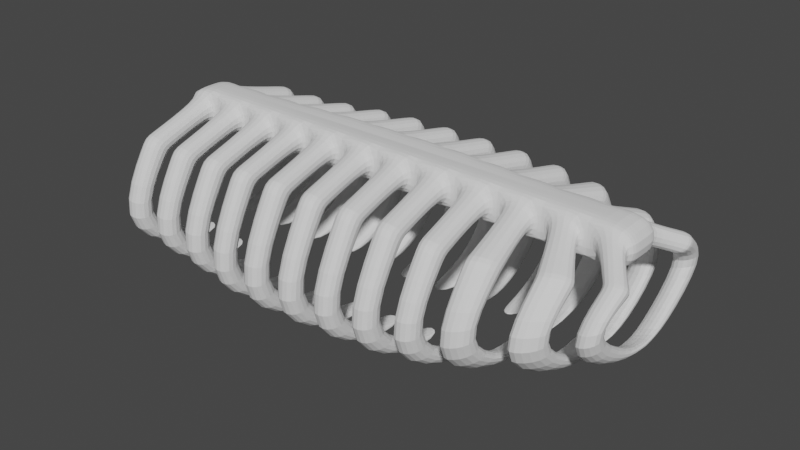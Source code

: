 # Source: Ribcage.blend  (saved by Blender 2.81.16; exported with 4.5.12 LTS)
import bpy
from mathutils import Matrix  # noqa: F401  (used for matrix-valued properties, if any)

bpy.ops.wm.read_factory_settings(use_empty=True)
scene = bpy.context.scene
scene.name = 'Scene'

# ---- collections
col_collection = bpy.data.collections.new('Collection'); scene.collection.children.link(col_collection)

# ---- world
world_world = bpy.data.worlds.new('World'); scene.world = world_world
world_world.use_nodes = True; world_world.node_tree.nodes.clear()
_N = world_world.node_tree.nodes; _L = world_world.node_tree.links
n0 = _N.new('ShaderNodeOutputWorld'); n0.name = 'World Output'; n0.location = (300, 300)
n1 = _N.new('ShaderNodeBackground'); n1.name = 'Background'; n1.location = (10, 300)
n1.inputs[0].default_value = (0.05088, 0.05088, 0.05088, 1.0)
_L.new(n1.outputs[0], n0.inputs[0])
n0.is_active_output = True
world_world.color = (0.05088, 0.05088, 0.05088)
world_world.use_sun_shadow = False
world_world.sun_shadow_jitter_overblur = 0.0

# ---- meshes
me_cube_001 = bpy.data.meshes.new('Cube.001')
me_cube_001.from_pydata([(-3.0, -0.35, -1.0), (-3.0, -0.35, 1.0), (-3.0, 1.13, -1.0), (-3.0, 1.13, 1.0), (3.0, -0.35, -1.0), (3.0, -0.35, 1.0), (3.0, 1.125, -1.003), (3.0, 1.13, 1.0), (2.5, 1.13, -1.0), (2.0, 1.132, -0.9977), (1.5, 1.2, -0.9495), (1.0, 1.295, -0.8844), (0.5, 1.349, -0.8484), (0.0, 1.349, -0.8484), (-0.5, 1.349, -0.8484), (-1.0, 1.295, -0.8844), (-1.5, 1.2, -0.9495), (-2.0, 1.132, -0.9977), (-2.5, 1.13, -1.0), (-2.5, 1.13, 1.0), (-2.0, 1.133, 1.002), (-1.5, 1.206, 1.046), (-1.0, 1.304, 1.109), (-0.5, 1.358, 1.144), (0.0, 1.358, 1.144), (0.5, 1.358, 1.144), (1.0, 1.304, 1.109), (1.5, 1.206, 1.046), (2.0, 1.133, 1.002), (2.5, 1.13, 1.0), (-2.5, -0.35, -1.0), (-2.0, -0.35, -1.0), (-1.5, -0.35, -1.0), (-1.0, -0.3338, -0.9871), (-0.5, -0.3159, -0.9743), (0.0, -0.3159, -0.9743), (0.5, -0.3159, -0.9743), (1.0, -0.3338, -0.9871), (1.5, -0.35, -1.0), (2.0, -0.35, -1.0), (2.5, -0.35, -1.0), (2.5, -0.35, 1.0), (2.0, -0.35, 1.0), (1.5, -0.35, 1.0), (1.0, -0.3305, 1.011), (0.5, -0.3112, 1.023), (0.0, -0.3112, 1.023), (-0.5, -0.3112, 1.023), (-1.0, -0.3305, 1.011), (-1.5, -0.35, 1.0), (-2.0, -0.35, 1.0), (-2.5, -0.35, 1.0), (2.609, 1.13, 0.5625), (2.891, 1.13, 0.5625), (2.891, 1.128, -0.5634), (2.609, 1.13, -0.5625), (1.891, 1.141, -0.5538), (1.609, 1.183, -0.5254), (0.8906, 1.318, -0.4342), (0.6094, 1.349, -0.4135), (-0.1094, 1.357, -0.4084), (-0.3906, 1.357, -0.4084), (-1.109, 1.281, -0.4589), (-1.391, 1.225, -0.4965), (-2.109, 1.13, -0.5625), (-2.391, 1.13, -0.5625), (-2.391, 1.13, 0.5625), (-2.109, 1.13, 0.5625), (-1.391, 1.229, 0.6257), (-1.109, 1.286, 0.6625), (-0.3906, 1.362, 0.7122), (-0.1094, 1.362, 0.7122), (0.6094, 1.354, 0.7071), (0.8906, 1.323, 0.6868), (1.609, 1.186, 0.5975), (1.891, 1.143, 0.5702), (-2.891, 1.13, 0.5625), (-2.891, 1.13, -0.5625), (-2.609, 1.13, -0.5625), (2.391, 1.13, -0.5625), (2.109, 1.13, -0.5625), (1.391, 1.225, -0.4965), (1.109, 1.281, -0.4589), (0.3906, 1.357, -0.4084), (0.1094, 1.357, -0.4084), (-0.6094, 1.349, -0.4135), (-0.8906, 1.318, -0.4342), (-1.609, 1.183, -0.5254), (-1.891, 1.141, -0.5538), (-2.609, 1.13, 0.5625), (-1.891, 1.143, 0.5702), (-1.609, 1.186, 0.5975), (-0.8906, 1.323, 0.6868), (-0.6094, 1.354, 0.7071), (0.1094, 1.362, 0.7122), (0.3906, 1.362, 0.7122), (1.109, 1.286, 0.6625), (1.391, 1.229, 0.6257), (2.109, 1.13, 0.5625), (2.391, 1.13, 0.5625), (2.923, 3.496, -0.4133), (3.182, 3.249, -0.3318), (3.154, 2.397, -1.12), (2.895, 2.619, -1.216), (2.049, 4.072, -1.231), (1.715, 4.569, -1.191), (1.003, 4.824, -1.009), (0.7235, 4.88, -0.9637), (0.7235, 5.98, -0.04511), (1.003, 5.925, -0.09038), (1.715, 5.674, -0.2743), (2.05, 5.164, -0.3043), (2.682, 2.989, -1.287), (2.343, 3.597, -1.322), (1.496, 4.672, -1.138), (1.219, 4.762, -1.06), (0.5052, 4.895, -0.9515), (0.224, 4.895, -0.9515), (0.224, 5.995, -0.03296), (0.5052, 5.995, -0.03296), (1.219, 5.863, -0.1419), (1.496, 5.773, -0.2197), (2.354, 4.667, -0.4153), (2.706, 3.959, -0.4317), (0.005204, 4.895, -0.9515), (-0.276, 4.895, -0.9515), (-1.002, 4.904, -1.06), (-1.286, 4.799, -1.138), (-2.015, 4.601, -1.321), (-2.3, 4.549, -1.357), (-2.316, 5.646, -0.4355), (-2.03, 5.698, -0.3989), (-1.293, 5.901, -0.2176), (-1.006, 6.005, -0.1406), (-0.276, 5.995, -0.03296), (0.005204, 5.995, -0.03296), (-2.821, 5.595, -0.4014), (-2.808, 4.502, -1.321), (-2.522, 4.507, -1.36), (-0.4954, 4.889, -0.9637), (-0.7801, 4.914, -1.009), (-1.506, 4.674, -1.201), (-1.792, 4.624, -1.275), (-2.537, 5.604, -0.4392), (-1.804, 5.723, -0.353), (-1.513, 5.774, -0.2803), (-0.7821, 6.015, -0.08984), (-0.4956, 5.989, -0.04508), (2.923, 3.496, -0.4133), (3.182, 3.249, -0.3318), (3.154, 2.397, -1.12), (2.895, 2.619, -1.216), (2.049, 4.072, -1.231), (1.715, 4.569, -1.191), (1.003, 4.824, -1.009), (0.7235, 4.88, -0.9637), (0.7235, 5.98, -0.04511), (1.003, 5.925, -0.09038), (1.715, 5.674, -0.2743), (2.05, 5.164, -0.3043), (2.682, 2.989, -1.287), (2.343, 3.597, -1.322), (1.496, 4.672, -1.138), (1.219, 4.762, -1.06), (0.5052, 4.895, -0.9515), (0.224, 4.895, -0.9515), (0.224, 5.995, -0.03296), (0.5052, 5.995, -0.03296), (1.219, 5.863, -0.1419), (1.496, 5.773, -0.2197), (2.354, 4.667, -0.4153), (2.706, 3.959, -0.4317), (0.005204, 4.895, -0.9515), (-0.276, 4.895, -0.9515), (-1.002, 4.904, -1.06), (-1.286, 4.799, -1.138), (-2.015, 4.601, -1.321), (-2.3, 4.549, -1.357), (-2.316, 5.646, -0.4355), (-2.03, 5.698, -0.3989), (-1.293, 5.901, -0.2176), (-1.006, 6.005, -0.1406), (-0.276, 5.995, -0.03296), (0.005204, 5.995, -0.03296), (-2.821, 5.595, -0.4014), (-2.808, 4.502, -1.321), (-2.522, 4.507, -1.36), (-0.4954, 4.889, -0.9637), (-0.7801, 4.914, -1.009), (-1.506, 4.674, -1.201), (-1.792, 4.624, -1.275), (-2.537, 5.604, -0.4392), (-1.804, 5.723, -0.353), (-1.513, 5.774, -0.2803), (-0.7821, 6.015, -0.08984), (-0.4956, 5.989, -0.04508), (2.853, 6.268, -2.84), (3.108, 6.073, -2.34), (3.075, 4.678, -2.031), (2.821, 4.866, -2.534), (1.99, 6.484, -3.585), (1.658, 6.805, -4.102), (0.9461, 7.214, -4.625), (0.6667, 7.319, -4.749), (0.6675, 8.812, -5.04), (0.947, 8.702, -4.918), (1.659, 8.27, -4.415), (1.993, 7.946, -3.873), (2.612, 5.26, -2.992), (2.281, 6.036, -3.396), (1.439, 6.944, -4.305), (1.162, 7.103, -4.498), (0.4483, 7.358, -4.811), (0.1672, 7.371, -4.872), (0.1679, 8.865, -5.162), (0.449, 8.852, -5.101), (1.164, 8.585, -4.795), (1.441, 8.415, -4.606), (2.295, 7.498, -3.694), (2.641, 6.678, -3.296), (-0.05151, 7.381, -4.919), (-0.3327, 7.394, -4.98), (-1.058, 7.327, -5.072), (-1.342, 7.189, -4.987), (-2.072, 6.886, -4.717), (-2.357, 6.813, -4.589), (-2.371, 8.254, -4.907), (-2.084, 8.334, -5.028), (-1.347, 8.662, -5.288), (-1.061, 8.81, -5.368), (-0.332, 8.888, -5.27), (-0.05081, 8.875, -5.209), (-2.876, 8.218, -4.665), (-2.865, 6.793, -4.341), (-2.579, 6.776, -4.473), (-0.5521, 7.391, -5.015), (-0.8364, 7.377, -5.068), (-1.562, 7.049, -4.872), (-1.849, 6.947, -4.787), (-2.591, 8.211, -4.795), (-1.858, 8.401, -5.095), (-1.568, 8.511, -5.174), (-0.8375, 8.865, -5.361), (-0.5515, 8.883, -5.305), (2.861, 2.518, -5.054), (3.115, 2.323, -4.554), (3.083, 0.928, -4.245), (2.828, 1.116, -4.749), (1.997, 2.733, -5.8), (1.666, 3.055, -6.317), (0.9537, 3.464, -6.839), (0.6743, 3.569, -6.963), (0.6751, 5.062, -7.254), (0.9547, 4.952, -7.132), (1.667, 4.52, -6.629), (2.001, 4.196, -6.088), (2.62, 1.51, -5.206), (2.289, 2.286, -5.611), (1.447, 3.194, -6.519), (1.17, 3.353, -6.712), (0.4559, 3.608, -7.025), (0.1748, 3.621, -7.086), (0.1755, 5.115, -7.376), (0.4567, 5.102, -7.315), (1.171, 4.835, -7.009), (1.448, 4.665, -6.821), (2.303, 3.748, -5.908), (2.648, 2.928, -5.511), (-0.04389, 3.631, -7.133), (-0.325, 3.643, -7.194), (-1.051, 3.577, -7.286), (-1.334, 3.439, -7.201), (-2.064, 3.136, -6.931), (-2.35, 3.063, -6.804), (-2.363, 4.504, -7.121), (-2.076, 4.584, -7.242), (-1.34, 4.911, -7.502), (-1.054, 5.059, -7.582), (-0.3244, 5.138, -7.484), (-0.04319, 5.125, -7.423), (-2.868, 4.468, -6.88), (-2.858, 3.043, -6.555), (-2.571, 3.026, -6.688), (-0.5445, 3.641, -7.229), (-0.8287, 3.627, -7.282), (-1.555, 3.299, -7.086), (-1.841, 3.197, -7.001), (-2.584, 4.461, -7.01), (-1.85, 4.651, -7.309), (-1.561, 4.761, -7.388), (-0.8298, 5.114, -7.575), (-0.5438, 5.133, -7.519), (2.876, 0.01356, -5.035), (3.13, -0.1816, -4.534), (3.098, -1.577, -4.226), (2.843, -1.389, -4.729), (2.01, -0.5402, -5.818), (1.679, -0.2186, -6.335), (0.9688, 0.9591, -6.82), (0.6894, 1.065, -6.944), (0.6901, 2.557, -7.235), (0.9697, 2.447, -7.113), (1.68, 1.246, -6.647), (2.013, 0.9225, -6.106), (2.635, -0.9946, -5.187), (2.304, -0.2188, -5.591), (1.462, 0.6893, -6.5), (1.185, 0.8486, -6.693), (0.471, 1.103, -7.006), (0.1898, 1.116, -7.067), (0.1905, 2.61, -7.357), (0.4717, 2.597, -7.296), (1.186, 2.33, -6.99), (1.464, 2.161, -6.801), (2.318, 1.243, -5.889), (2.663, 0.423, -5.491), (-0.02885, 1.126, -7.114), (-0.31, 1.139, -7.175), (-1.035, 1.072, -7.266), (-1.319, 0.9341, -7.182), (-2.049, 0.6316, -6.912), (-2.335, 0.5581, -6.784), (-2.348, 1.999, -7.101), (-2.061, 2.08, -7.223), (-1.325, 2.407, -7.482), (-1.039, 2.555, -7.562), (-0.3093, 2.633, -7.465), (-0.02816, 2.62, -7.404), (-2.853, 1.964, -6.86), (-2.843, 0.5386, -6.536), (-2.556, 0.521, -6.668), (-0.5294, 1.136, -7.21), (-0.8137, 1.122, -7.263), (-1.54, 0.7941, -7.066), (-1.826, 0.6921, -6.982), (-2.569, 1.956, -6.99), (-1.835, 2.147, -7.29), (-1.546, 2.256, -7.369), (-0.8148, 2.61, -7.556), (-0.5288, 2.628, -7.5)], [], [(0, 1, 3, 2), (7, 6, 54, 53), (6, 7, 5, 4), (30, 51, 1, 0), (8, 6, 4, 40), (19, 3, 1, 51), (7, 29, 41, 5), (29, 28, 42, 41), (28, 27, 43, 42), (27, 26, 44, 43), (26, 25, 45, 44), (25, 24, 46, 45), (24, 23, 47, 46), (23, 22, 48, 47), (22, 21, 49, 48), (21, 20, 50, 49), (20, 19, 51, 50), (2, 18, 30, 0), (18, 17, 31, 30), (17, 16, 32, 31), (16, 15, 33, 32), (15, 14, 34, 33), (14, 13, 35, 34), (13, 12, 36, 35), (12, 11, 37, 36), (11, 10, 38, 37), (10, 9, 39, 38), (9, 8, 40, 39), (4, 5, 41, 40), (40, 41, 42, 39), (39, 42, 43, 38), (38, 43, 44, 37), (37, 44, 45, 36), (36, 45, 46, 35), (35, 46, 47, 34), (34, 47, 48, 33), (33, 48, 49, 32), (32, 49, 50, 31), (31, 50, 51, 30), (24, 25, 95, 94), (23, 24, 71, 70), (16, 17, 88, 87), (15, 16, 63, 62), (25, 12, 83, 95), (24, 13, 60, 71), (8, 9, 80, 79), (29, 7, 53, 52), (13, 24, 94, 84), (6, 8, 55, 54), (22, 23, 93, 92), (73, 58, 106, 109), (60, 61, 125, 124), (86, 92, 146, 140), (78, 77, 137, 138), (74, 75, 111, 110), (99, 79, 112, 123), (12, 25, 72, 59), (9, 10, 57, 56), (26, 11, 58, 73), (17, 18, 65, 64), (18, 19, 66, 65), (25, 26, 73, 72), (10, 27, 74, 57), (20, 17, 64, 67), (11, 12, 59, 58), (28, 9, 56, 75), (19, 20, 67, 66), (16, 21, 68, 63), (27, 28, 75, 74), (8, 29, 52, 55), (22, 15, 62, 69), (13, 14, 61, 60), (21, 22, 69, 68), (14, 23, 70, 61), (90, 91, 145, 144), (91, 87, 141, 145), (77, 76, 136, 137), (59, 72, 108, 107), (58, 59, 107, 106), (72, 73, 109, 108), (11, 26, 96, 82), (19, 18, 78, 89), (10, 11, 82, 81), (27, 10, 81, 97), (3, 19, 89, 76), (17, 20, 90, 88), (26, 27, 97, 96), (9, 28, 98, 80), (21, 16, 87, 91), (12, 13, 84, 83), (29, 8, 79, 99), (20, 21, 91, 90), (2, 3, 76, 77), (15, 22, 92, 86), (28, 29, 99, 98), (18, 2, 77, 78), (23, 14, 85, 93), (14, 15, 86, 85), (145, 141, 189, 193), (118, 119, 167, 166), (131, 128, 176, 179), (101, 102, 150, 149), (142, 144, 192, 190), (116, 117, 165, 164), (79, 80, 113, 112), (94, 95, 119, 118), (57, 74, 110, 105), (81, 82, 115, 114), (84, 94, 118, 117), (96, 97, 121, 120), (75, 56, 104, 111), (52, 53, 101, 100), (83, 84, 117, 116), (95, 83, 116, 119), (98, 99, 123, 122), (55, 52, 100, 103), (53, 54, 102, 101), (82, 96, 120, 115), (54, 55, 103, 102), (97, 81, 114, 121), (56, 57, 105, 104), (80, 98, 122, 113), (129, 130, 178, 177), (100, 101, 149, 148), (143, 138, 186, 191), (114, 115, 163, 162), (134, 135, 183, 182), (146, 147, 195, 194), (92, 93, 147, 146), (65, 66, 130, 129), (93, 85, 139, 147), (62, 63, 127, 126), (67, 64, 128, 131), (64, 65, 129, 128), (63, 68, 132, 127), (66, 67, 131, 130), (85, 86, 140, 139), (69, 62, 126, 133), (68, 69, 133, 132), (89, 78, 138, 143), (87, 88, 142, 141), (61, 70, 134, 125), (70, 71, 135, 134), (88, 90, 144, 142), (76, 89, 143, 136), (71, 60, 124, 135), (178, 179, 227, 226), (148, 149, 197, 196), (184, 191, 239, 232), (162, 163, 211, 210), (176, 177, 225, 224), (189, 190, 238, 237), (160, 161, 209, 208), (174, 175, 223, 222), (187, 188, 236, 235), (151, 148, 196, 199), (172, 173, 221, 220), (186, 185, 233, 234), (102, 103, 151, 150), (127, 132, 180, 175), (120, 121, 169, 168), (140, 146, 194, 188), (104, 105, 153, 152), (133, 126, 174, 181), (122, 123, 171, 170), (147, 139, 187, 195), (106, 107, 155, 154), (125, 134, 182, 173), (117, 118, 166, 165), (108, 109, 157, 156), (135, 124, 172, 183), (119, 116, 164, 167), (110, 111, 159, 158), (137, 136, 184, 185), (115, 120, 168, 163), (107, 108, 156, 155), (138, 137, 185, 186), (121, 114, 162, 169), (124, 125, 173, 172), (109, 106, 154, 157), (139, 140, 188, 187), (113, 122, 170, 161), (126, 127, 175, 174), (105, 110, 158, 153), (141, 142, 190, 189), (123, 112, 160, 171), (128, 129, 177, 176), (111, 104, 152, 159), (136, 143, 191, 184), (130, 131, 179, 178), (103, 100, 148, 151), (144, 145, 193, 192), (132, 133, 181, 180), (112, 113, 161, 160), (239, 234, 282, 287), (216, 217, 265, 264), (230, 231, 279, 278), (198, 199, 247, 246), (242, 243, 291, 290), (214, 215, 263, 262), (228, 229, 277, 276), (197, 198, 246, 245), (240, 241, 289, 288), (212, 213, 261, 260), (226, 227, 275, 274), (196, 197, 245, 244), (164, 165, 213, 212), (192, 193, 241, 240), (149, 150, 198, 197), (180, 181, 229, 228), (166, 167, 215, 214), (194, 195, 243, 242), (150, 151, 199, 198), (182, 183, 231, 230), (168, 169, 217, 216), (191, 186, 234, 239), (152, 153, 201, 200), (177, 178, 226, 225), (170, 171, 219, 218), (190, 192, 240, 238), (154, 155, 203, 202), (179, 176, 224, 227), (165, 166, 214, 213), (193, 189, 237, 241), (156, 157, 205, 204), (175, 180, 228, 223), (167, 164, 212, 215), (188, 194, 242, 236), (158, 159, 207, 206), (181, 174, 222, 229), (163, 168, 216, 211), (195, 187, 235, 243), (155, 156, 204, 203), (173, 182, 230, 221), (169, 162, 210, 217), (157, 154, 202, 205), (183, 172, 220, 231), (161, 170, 218, 209), (153, 158, 206, 201), (185, 184, 232, 233), (171, 160, 208, 219), (159, 152, 200, 207), (245, 246, 294, 293), (288, 289, 337, 336), (260, 261, 309, 308), (274, 275, 323, 322), (244, 245, 293, 292), (280, 287, 335, 328), (258, 259, 307, 306), (272, 273, 321, 320), (285, 286, 334, 333), (256, 257, 305, 304), (270, 271, 319, 318), (283, 284, 332, 331), (200, 201, 249, 248), (225, 226, 274, 273), (218, 219, 267, 266), (238, 240, 288, 286), (202, 203, 251, 250), (227, 224, 272, 275), (213, 214, 262, 261), (241, 237, 285, 289), (204, 205, 253, 252), (223, 228, 276, 271), (215, 212, 260, 263), (236, 242, 290, 284), (206, 207, 255, 254), (229, 222, 270, 277), (211, 216, 264, 259), (243, 235, 283, 291), (203, 204, 252, 251), (221, 230, 278, 269), (217, 210, 258, 265), (205, 202, 250, 253), (231, 220, 268, 279), (209, 218, 266, 257), (201, 206, 254, 249), (233, 232, 280, 281), (219, 208, 256, 267), (207, 200, 248, 255), (234, 233, 281, 282), (220, 221, 269, 268), (199, 196, 244, 247), (235, 236, 284, 283), (222, 223, 271, 270), (208, 209, 257, 256), (237, 238, 286, 285), (224, 225, 273, 272), (210, 211, 259, 258), (232, 239, 287, 280), (295, 292, 293, 294), (299, 300, 301, 298), (297, 302, 303, 296), (309, 310, 311, 308), (307, 312, 313, 306), (305, 314, 315, 304), (321, 322, 323, 320), (319, 324, 325, 318), (317, 326, 327, 316), (329, 328, 335, 330), (334, 336, 337, 333), (332, 338, 339, 331), (276, 277, 325, 324), (262, 263, 311, 310), (290, 291, 339, 338), (246, 247, 295, 294), (278, 279, 327, 326), (264, 265, 313, 312), (287, 282, 330, 335), (248, 249, 297, 296), (273, 274, 322, 321), (266, 267, 315, 314), (286, 288, 336, 334), (250, 251, 299, 298), (275, 272, 320, 323), (261, 262, 310, 309), (289, 285, 333, 337), (252, 253, 301, 300), (271, 276, 324, 319), (263, 260, 308, 311), (284, 290, 338, 332), (254, 255, 303, 302), (277, 270, 318, 325), (259, 264, 312, 307), (291, 283, 331, 339), (251, 252, 300, 299), (269, 278, 326, 317), (265, 258, 306, 313), (253, 250, 298, 301), (279, 268, 316, 327), (257, 266, 314, 305), (249, 254, 302, 297), (281, 280, 328, 329), (267, 256, 304, 315), (255, 248, 296, 303), (282, 281, 329, 330), (268, 269, 317, 316), (247, 244, 292, 295)])
_uv = me_cube_001.uv_layers.new(name='UVMap')
_uv.uv.foreach_set('vector', [0.375, 0.0, 0.625, 0.0, 0.625, 0.25, 0.375, 0.25, 0.625, 0.5, 0.375, 0.5, 0.375, 0.5, 0.625, 0.5, 0.375, 0.5, 0.625, 0.5, 0.625, 0.75, 0.375, 0.75, 0.375, 0.9792, 0.625, 0.9792, 0.625, 1.0, 0.375, 1.0, 0.3542, 0.5, 0.375, 0.5, 0.375, 0.75, 0.3542, 0.75, 0.8542, 0.5, 0.875, 0.5, 0.875, 0.75, 0.8542, 0.75, 0.625, 0.5, 0.6458, 0.5, 0.6458, 0.75, 0.625, 0.75, 0.6458, 0.5, 0.6667, 0.5, 0.6667, 0.75, 0.6458, 0.75, 0.6667, 0.5, 0.6875, 0.5, 0.6875, 0.75, 0.6667, 0.75, 0.6875, 0.5, 0.7083, 0.5, 0.7083, 0.75, 0.6875, 0.75, 0.7083, 0.5, 0.7292, 0.5, 0.7292, 0.75, 0.7083, 0.75, 0.7292, 0.5, 0.75, 0.5, 0.75, 0.75, 0.7292, 0.75, 0.75, 0.5, 0.7708, 0.5, 0.7708, 0.75, 0.75, 0.75, 0.7708, 0.5, 0.7917, 0.5, 0.7917, 0.75, 0.7708, 0.75, 0.7917, 0.5, 0.8125, 0.5, 0.8125, 0.75, 0.7917, 0.75, 0.8125, 0.5, 0.8333, 0.5, 0.8333, 0.75, 0.8125, 0.75, 0.8333, 0.5, 0.8542, 0.5, 0.8542, 0.75, 0.8333, 0.75, 0.125, 0.5, 0.1458, 0.5, 0.1458, 0.75, 0.125, 0.75, 0.1458, 0.5, 0.1667, 0.5, 0.1667, 0.75, 0.1458, 0.75, 0.1667, 0.5, 0.1875, 0.5, 0.1875, 0.75, 0.1667, 0.75, 0.1875, 0.5, 0.2083, 0.5, 0.2083, 0.75, 0.1875, 0.75, 0.2083, 0.5, 0.2292, 0.5, 0.2292, 0.75, 0.2083, 0.75, 0.2292, 0.5, 0.25, 0.5, 0.25, 0.75, 0.2292, 0.75, 0.25, 0.5, 0.2708, 0.5, 0.2708, 0.75, 0.25, 0.75, 0.2708, 0.5, 0.2917, 0.5, 0.2917, 0.75, 0.2708, 0.75, 0.2917, 0.5, 0.3125, 0.5, 0.3125, 0.75, 0.2917, 0.75, 0.3125, 0.5, 0.3333, 0.5, 0.3333, 0.75, 0.3125, 0.75, 0.3333, 0.5, 0.3542, 0.5, 0.3542, 0.75, 0.3333, 0.75, 0.375, 0.75, 0.625, 0.75, 0.625, 0.7708, 0.375, 0.7708, 0.375, 0.7708, 0.625, 0.7708, 0.625, 0.7917, 0.375, 0.7917, 0.375, 0.7917, 0.625, 0.7917, 0.625, 0.8125, 0.375, 0.8125, 0.375, 0.8125, 0.625, 0.8125, 0.625, 0.8333, 0.375, 0.8333, 0.375, 0.8333, 0.625, 0.8333, 0.625, 0.8542, 0.375, 0.8542, 0.375, 0.8542, 0.625, 0.8542, 0.625, 0.875, 0.375, 0.875, 0.375, 0.875, 0.625, 0.875, 0.625, 0.8958, 0.375, 0.8958, 0.375, 0.8958, 0.625, 0.8958, 0.625, 0.9167, 0.375, 0.9167, 0.375, 0.9167, 0.625, 0.9167, 0.625, 0.9375, 0.375, 0.9375, 0.375, 0.9375, 0.625, 0.9375, 0.625, 0.9583, 0.375, 0.9583, 0.375, 0.9583, 0.625, 0.9583, 0.625, 0.9792, 0.375, 0.9792, 0.75, 0.5, 0.7292, 0.5, 0.7292, 0.5, 0.75, 0.5, 0.7708, 0.5, 0.75, 0.5, 0.75, 0.5, 0.7708, 0.5, 0.1875, 0.5, 0.1667, 0.5, 0.1667, 0.5, 0.1875, 0.5, 0.2083, 0.5, 0.1875, 0.5, 0.1875, 0.5, 0.2083, 0.5, 0.625, 0.3958, 0.375, 0.3958, 0.375, 0.3958, 0.625, 0.3958, 0.625, 0.375, 0.375, 0.375, 0.375, 0.375, 0.625, 0.375, 0.3542, 0.5, 0.3333, 0.5, 0.3333, 0.5, 0.3542, 0.5, 0.6458, 0.5, 0.625, 0.5, 0.625, 0.5, 0.6458, 0.5, 0.375, 0.375, 0.625, 0.375, 0.625, 0.375, 0.375, 0.375, 0.375, 0.5, 0.3542, 0.5, 0.3542, 0.5, 0.375, 0.5, 0.7917, 0.5, 0.7708, 0.5, 0.7708, 0.5, 0.7917, 0.5, 0.625, 0.4167, 0.375, 0.4167, 0.375, 0.4167, 0.625, 0.4167, 0.25, 0.5, 0.2292, 0.5, 0.2292, 0.5, 0.25, 0.5, 0.375, 0.3333, 0.625, 0.3333, 0.625, 0.3333, 0.375, 0.3333, 0.1458, 0.5, 0.125, 0.5, 0.125, 0.5, 0.1458, 0.5, 0.6875, 0.5, 0.6667, 0.5, 0.6667, 0.5, 0.6875, 0.5, 0.625, 0.4792, 0.375, 0.4792, 0.375, 0.4792, 0.625, 0.4792, 0.375, 0.3958, 0.625, 0.3958, 0.625, 0.3958, 0.375, 0.3958, 0.3333, 0.5, 0.3125, 0.5, 0.3125, 0.5, 0.3333, 0.5, 0.625, 0.4167, 0.375, 0.4167, 0.375, 0.4167, 0.625, 0.4167, 0.1667, 0.5, 0.1458, 0.5, 0.1458, 0.5, 0.1667, 0.5, 0.375, 0.2708, 0.625, 0.2708, 0.625, 0.2708, 0.375, 0.2708, 0.7292, 0.5, 0.7083, 0.5, 0.7083, 0.5, 0.7292, 0.5, 0.375, 0.4375, 0.625, 0.4375, 0.625, 0.4375, 0.375, 0.4375, 0.625, 0.2917, 0.375, 0.2917, 0.375, 0.2917, 0.625, 0.2917, 0.2917, 0.5, 0.2708, 0.5, 0.2708, 0.5, 0.2917, 0.5, 0.625, 0.4583, 0.375, 0.4583, 0.375, 0.4583, 0.625, 0.4583, 0.8542, 0.5, 0.8333, 0.5, 0.8333, 0.5, 0.8542, 0.5, 0.375, 0.3125, 0.625, 0.3125, 0.625, 0.3125, 0.375, 0.3125, 0.6875, 0.5, 0.6667, 0.5, 0.6667, 0.5, 0.6875, 0.5, 0.375, 0.4792, 0.625, 0.4792, 0.625, 0.4792, 0.375, 0.4792, 0.625, 0.3333, 0.375, 0.3333, 0.375, 0.3333, 0.625, 0.3333, 0.25, 0.5, 0.2292, 0.5, 0.2292, 0.5, 0.25, 0.5, 0.8125, 0.5, 0.7917, 0.5, 0.7917, 0.5, 0.8125, 0.5, 0.375, 0.3542, 0.625, 0.3542, 0.625, 0.3542, 0.375, 0.3542, 0.8333, 0.5, 0.8125, 0.5, 0.8125, 0.5, 0.8333, 0.5, 0.625, 0.3125, 0.375, 0.3125, 0.375, 0.3125, 0.625, 0.3125, 0.375, 0.25, 0.625, 0.25, 0.625, 0.25, 0.375, 0.25, 0.375, 0.3958, 0.625, 0.3958, 0.625, 0.3958, 0.375, 0.3958, 0.2917, 0.5, 0.2708, 0.5, 0.2708, 0.5, 0.2917, 0.5, 0.7292, 0.5, 0.7083, 0.5, 0.7083, 0.5, 0.7292, 0.5, 0.375, 0.4167, 0.625, 0.4167, 0.625, 0.4167, 0.375, 0.4167, 0.625, 0.2708, 0.375, 0.2708, 0.375, 0.2708, 0.625, 0.2708, 0.3125, 0.5, 0.2917, 0.5, 0.2917, 0.5, 0.3125, 0.5, 0.625, 0.4375, 0.375, 0.4375, 0.375, 0.4375, 0.625, 0.4375, 0.875, 0.5, 0.8542, 0.5, 0.8542, 0.5, 0.875, 0.5, 0.375, 0.2917, 0.625, 0.2917, 0.625, 0.2917, 0.375, 0.2917, 0.7083, 0.5, 0.6875, 0.5, 0.6875, 0.5, 0.7083, 0.5, 0.375, 0.4583, 0.625, 0.4583, 0.625, 0.4583, 0.375, 0.4583, 0.625, 0.3125, 0.375, 0.3125, 0.375, 0.3125, 0.625, 0.3125, 0.2708, 0.5, 0.25, 0.5, 0.25, 0.5, 0.2708, 0.5, 0.625, 0.4792, 0.375, 0.4792, 0.375, 0.4792, 0.625, 0.4792, 0.8333, 0.5, 0.8125, 0.5, 0.8125, 0.5, 0.8333, 0.5, 0.375, 0.25, 0.625, 0.25, 0.625, 0.25, 0.375, 0.25, 0.375, 0.3333, 0.625, 0.3333, 0.625, 0.3333, 0.375, 0.3333, 0.6667, 0.5, 0.6458, 0.5, 0.6458, 0.5, 0.6667, 0.5, 0.1458, 0.5, 0.125, 0.5, 0.125, 0.5, 0.1458, 0.5, 0.625, 0.3542, 0.375, 0.3542, 0.375, 0.3542, 0.625, 0.3542, 0.2292, 0.5, 0.2083, 0.5, 0.2083, 0.5, 0.2292, 0.5, 0.625, 0.3125, 0.375, 0.3125, 0.375, 0.3125, 0.625, 0.3125, 0.75, 0.5, 0.7292, 0.5, 0.7292, 0.5, 0.75, 0.5, 0.625, 0.2917, 0.375, 0.2917, 0.375, 0.2917, 0.625, 0.2917, 0.625, 0.5, 0.375, 0.5, 0.375, 0.5, 0.625, 0.5, 0.375, 0.2917, 0.625, 0.2917, 0.625, 0.2917, 0.375, 0.2917, 0.2708, 0.5, 0.25, 0.5, 0.25, 0.5, 0.2708, 0.5, 0.3542, 0.5, 0.3333, 0.5, 0.3333, 0.5, 0.3542, 0.5, 0.75, 0.5, 0.7292, 0.5, 0.7292, 0.5, 0.75, 0.5, 0.375, 0.4375, 0.625, 0.4375, 0.625, 0.4375, 0.375, 0.4375, 0.3125, 0.5, 0.2917, 0.5, 0.2917, 0.5, 0.3125, 0.5, 0.375, 0.375, 0.625, 0.375, 0.625, 0.375, 0.375, 0.375, 0.7083, 0.5, 0.6875, 0.5, 0.6875, 0.5, 0.7083, 0.5, 0.625, 0.4583, 0.375, 0.4583, 0.375, 0.4583, 0.625, 0.4583, 0.6458, 0.5, 0.625, 0.5, 0.625, 0.5, 0.6458, 0.5, 0.2708, 0.5, 0.25, 0.5, 0.25, 0.5, 0.2708, 0.5, 0.625, 0.3958, 0.375, 0.3958, 0.375, 0.3958, 0.625, 0.3958, 0.6667, 0.5, 0.6458, 0.5, 0.6458, 0.5, 0.6667, 0.5, 0.375, 0.4792, 0.625, 0.4792, 0.625, 0.4792, 0.375, 0.4792, 0.625, 0.5, 0.375, 0.5, 0.375, 0.5, 0.625, 0.5, 0.375, 0.4167, 0.625, 0.4167, 0.625, 0.4167, 0.375, 0.4167, 0.375, 0.5, 0.3542, 0.5, 0.3542, 0.5, 0.375, 0.5, 0.625, 0.4375, 0.375, 0.4375, 0.375, 0.4375, 0.625, 0.4375, 0.3333, 0.5, 0.3125, 0.5, 0.3125, 0.5, 0.3333, 0.5, 0.375, 0.4583, 0.625, 0.4583, 0.625, 0.4583, 0.375, 0.4583, 0.375, 0.2708, 0.625, 0.2708, 0.625, 0.2708, 0.375, 0.2708, 0.6458, 0.5, 0.625, 0.5, 0.625, 0.5, 0.6458, 0.5, 0.625, 0.2708, 0.375, 0.2708, 0.375, 0.2708, 0.625, 0.2708, 0.3125, 0.5, 0.2917, 0.5, 0.2917, 0.5, 0.3125, 0.5, 0.7708, 0.5, 0.75, 0.5, 0.75, 0.5, 0.7708, 0.5, 0.7917, 0.5, 0.7708, 0.5, 0.7708, 0.5, 0.7917, 0.5, 0.7917, 0.5, 0.7708, 0.5, 0.7708, 0.5, 0.7917, 0.5, 0.375, 0.2708, 0.625, 0.2708, 0.625, 0.2708, 0.375, 0.2708, 0.625, 0.3542, 0.375, 0.3542, 0.375, 0.3542, 0.625, 0.3542, 0.2083, 0.5, 0.1875, 0.5, 0.1875, 0.5, 0.2083, 0.5, 0.625, 0.2917, 0.375, 0.2917, 0.375, 0.2917, 0.625, 0.2917, 0.1667, 0.5, 0.1458, 0.5, 0.1458, 0.5, 0.1667, 0.5, 0.375, 0.3125, 0.625, 0.3125, 0.625, 0.3125, 0.375, 0.3125, 0.8542, 0.5, 0.8333, 0.5, 0.8333, 0.5, 0.8542, 0.5, 0.2292, 0.5, 0.2083, 0.5, 0.2083, 0.5, 0.2292, 0.5, 0.625, 0.3333, 0.375, 0.3333, 0.375, 0.3333, 0.625, 0.3333, 0.8125, 0.5, 0.7917, 0.5, 0.7917, 0.5, 0.8125, 0.5, 0.625, 0.2708, 0.375, 0.2708, 0.375, 0.2708, 0.625, 0.2708, 0.1875, 0.5, 0.1667, 0.5, 0.1667, 0.5, 0.1875, 0.5, 0.375, 0.3542, 0.625, 0.3542, 0.625, 0.3542, 0.375, 0.3542, 0.7708, 0.5, 0.75, 0.5, 0.75, 0.5, 0.7708, 0.5, 0.375, 0.2917, 0.625, 0.2917, 0.625, 0.2917, 0.375, 0.2917, 0.875, 0.5, 0.8542, 0.5, 0.8542, 0.5, 0.875, 0.5, 0.625, 0.375, 0.375, 0.375, 0.375, 0.375, 0.625, 0.375, 0.8542, 0.5, 0.8333, 0.5, 0.8333, 0.5, 0.8542, 0.5, 0.6458, 0.5, 0.625, 0.5, 0.625, 0.5, 0.6458, 0.5, 0.875, 0.5, 0.8542, 0.5, 0.8542, 0.5, 0.875, 0.5, 0.3125, 0.5, 0.2917, 0.5, 0.2917, 0.5, 0.3125, 0.5, 0.1667, 0.5, 0.1458, 0.5, 0.1458, 0.5, 0.1667, 0.5, 0.1875, 0.5, 0.1667, 0.5, 0.1667, 0.5, 0.1875, 0.5, 0.3542, 0.5, 0.3333, 0.5, 0.3333, 0.5, 0.3542, 0.5, 0.2083, 0.5, 0.1875, 0.5, 0.1875, 0.5, 0.2083, 0.5, 0.2292, 0.5, 0.2083, 0.5, 0.2083, 0.5, 0.2292, 0.5, 0.375, 0.4792, 0.625, 0.4792, 0.625, 0.4792, 0.375, 0.4792, 0.25, 0.5, 0.2292, 0.5, 0.2292, 0.5, 0.25, 0.5, 0.1458, 0.5, 0.125, 0.5, 0.125, 0.5, 0.1458, 0.5, 0.375, 0.5, 0.3542, 0.5, 0.3542, 0.5, 0.375, 0.5, 0.375, 0.3125, 0.625, 0.3125, 0.625, 0.3125, 0.375, 0.3125, 0.7083, 0.5, 0.6875, 0.5, 0.6875, 0.5, 0.7083, 0.5, 0.375, 0.3333, 0.625, 0.3333, 0.625, 0.3333, 0.375, 0.3333, 0.3333, 0.5, 0.3125, 0.5, 0.3125, 0.5, 0.3333, 0.5, 0.625, 0.3333, 0.375, 0.3333, 0.375, 0.3333, 0.625, 0.3333, 0.6667, 0.5, 0.6458, 0.5, 0.6458, 0.5, 0.6667, 0.5, 0.625, 0.3542, 0.375, 0.3542, 0.375, 0.3542, 0.625, 0.3542, 0.2917, 0.5, 0.2708, 0.5, 0.2708, 0.5, 0.2917, 0.5, 0.375, 0.3542, 0.625, 0.3542, 0.625, 0.3542, 0.375, 0.3542, 0.375, 0.375, 0.625, 0.375, 0.625, 0.375, 0.375, 0.375, 0.7292, 0.5, 0.7083, 0.5, 0.7083, 0.5, 0.7292, 0.5, 0.625, 0.375, 0.375, 0.375, 0.375, 0.375, 0.625, 0.375, 0.625, 0.3958, 0.375, 0.3958, 0.375, 0.3958, 0.625, 0.3958, 0.6875, 0.5, 0.6667, 0.5, 0.6667, 0.5, 0.6875, 0.5, 0.375, 0.25, 0.625, 0.25, 0.625, 0.25, 0.375, 0.25, 0.375, 0.4167, 0.625, 0.4167, 0.625, 0.4167, 0.375, 0.4167, 0.375, 0.3958, 0.625, 0.3958, 0.625, 0.3958, 0.375, 0.3958, 0.1458, 0.5, 0.125, 0.5, 0.125, 0.5, 0.1458, 0.5, 0.625, 0.4375, 0.375, 0.4375, 0.375, 0.4375, 0.625, 0.4375, 0.25, 0.5, 0.2292, 0.5, 0.2292, 0.5, 0.25, 0.5, 0.625, 0.4167, 0.375, 0.4167, 0.375, 0.4167, 0.625, 0.4167, 0.2292, 0.5, 0.2083, 0.5, 0.2083, 0.5, 0.2292, 0.5, 0.375, 0.4583, 0.625, 0.4583, 0.625, 0.4583, 0.375, 0.4583, 0.2083, 0.5, 0.1875, 0.5, 0.1875, 0.5, 0.2083, 0.5, 0.375, 0.4375, 0.625, 0.4375, 0.625, 0.4375, 0.375, 0.4375, 0.1875, 0.5, 0.1667, 0.5, 0.1667, 0.5, 0.1875, 0.5, 0.625, 0.4792, 0.375, 0.4792, 0.375, 0.4792, 0.625, 0.4792, 0.1667, 0.5, 0.1458, 0.5, 0.1458, 0.5, 0.1667, 0.5, 0.625, 0.4583, 0.375, 0.4583, 0.375, 0.4583, 0.625, 0.4583, 0.875, 0.5, 0.8542, 0.5, 0.8542, 0.5, 0.875, 0.5, 0.8542, 0.5, 0.8333, 0.5, 0.8333, 0.5, 0.8542, 0.5, 0.375, 0.4792, 0.625, 0.4792, 0.625, 0.4792, 0.375, 0.4792, 0.8333, 0.5, 0.8125, 0.5, 0.8125, 0.5, 0.8333, 0.5, 0.8125, 0.5, 0.7917, 0.5, 0.7917, 0.5, 0.8125, 0.5, 0.3542, 0.5, 0.3333, 0.5, 0.3333, 0.5, 0.3542, 0.5, 0.625, 0.2708, 0.375, 0.2708, 0.375, 0.2708, 0.625, 0.2708, 0.7083, 0.5, 0.6875, 0.5, 0.6875, 0.5, 0.7083, 0.5, 0.7708, 0.5, 0.75, 0.5, 0.75, 0.5, 0.7708, 0.5, 0.375, 0.5, 0.3542, 0.5, 0.3542, 0.5, 0.375, 0.5, 0.7917, 0.5, 0.7708, 0.5, 0.7708, 0.5, 0.7917, 0.5, 0.75, 0.5, 0.7292, 0.5, 0.7292, 0.5, 0.75, 0.5, 0.8125, 0.5, 0.7917, 0.5, 0.7917, 0.5, 0.8125, 0.5, 0.625, 0.5, 0.375, 0.5, 0.375, 0.5, 0.625, 0.5, 0.8333, 0.5, 0.8125, 0.5, 0.8125, 0.5, 0.8333, 0.5, 0.2708, 0.5, 0.25, 0.5, 0.25, 0.5, 0.2708, 0.5, 0.8542, 0.5, 0.8333, 0.5, 0.8333, 0.5, 0.8542, 0.5, 0.6458, 0.5, 0.625, 0.5, 0.625, 0.5, 0.6458, 0.5, 0.2708, 0.5, 0.25, 0.5, 0.25, 0.5, 0.2708, 0.5, 0.8333, 0.5, 0.8125, 0.5, 0.8125, 0.5, 0.8333, 0.5, 0.625, 0.5, 0.375, 0.5, 0.375, 0.5, 0.625, 0.5, 0.8125, 0.5, 0.7917, 0.5, 0.7917, 0.5, 0.8125, 0.5, 0.75, 0.5, 0.7292, 0.5, 0.7292, 0.5, 0.75, 0.5, 0.7917, 0.5, 0.7708, 0.5, 0.7708, 0.5, 0.7917, 0.5, 0.375, 0.5, 0.3542, 0.5, 0.3542, 0.5, 0.375, 0.5, 0.7708, 0.5, 0.75, 0.5, 0.75, 0.5, 0.7708, 0.5, 0.7083, 0.5, 0.6875, 0.5, 0.6875, 0.5, 0.7083, 0.5, 0.625, 0.2708, 0.375, 0.2708, 0.375, 0.2708, 0.625, 0.2708, 0.3333, 0.5, 0.3125, 0.5, 0.3125, 0.5, 0.3333, 0.5, 0.375, 0.2708, 0.625, 0.2708, 0.625, 0.2708, 0.375, 0.2708, 0.6667, 0.5, 0.6458, 0.5, 0.6458, 0.5, 0.6667, 0.5, 0.375, 0.2917, 0.625, 0.2917, 0.625, 0.2917, 0.375, 0.2917, 0.2917, 0.5, 0.2708, 0.5, 0.2708, 0.5, 0.2917, 0.5, 0.625, 0.2917, 0.375, 0.2917, 0.375, 0.2917, 0.625, 0.2917, 0.375, 0.375, 0.625, 0.375, 0.625, 0.375, 0.375, 0.375, 0.625, 0.3125, 0.375, 0.3125, 0.375, 0.3125, 0.625, 0.3125, 0.7292, 0.5, 0.7083, 0.5, 0.7083, 0.5, 0.7292, 0.5, 0.375, 0.3125, 0.625, 0.3125, 0.625, 0.3125, 0.375, 0.3125, 0.625, 0.3958, 0.375, 0.3958, 0.375, 0.3958, 0.625, 0.3958, 0.375, 0.3333, 0.625, 0.3333, 0.625, 0.3333, 0.375, 0.3333, 0.6875, 0.5, 0.6667, 0.5, 0.6667, 0.5, 0.6875, 0.5, 0.625, 0.3333, 0.375, 0.3333, 0.375, 0.3333, 0.625, 0.3333, 0.375, 0.4167, 0.625, 0.4167, 0.625, 0.4167, 0.375, 0.4167, 0.625, 0.3542, 0.375, 0.3542, 0.375, 0.3542, 0.625, 0.3542, 0.375, 0.3958, 0.625, 0.3958, 0.625, 0.3958, 0.375, 0.3958, 0.375, 0.3542, 0.625, 0.3542, 0.625, 0.3542, 0.375, 0.3542, 0.625, 0.4375, 0.375, 0.4375, 0.375, 0.4375, 0.625, 0.4375, 0.625, 0.4167, 0.375, 0.4167, 0.375, 0.4167, 0.625, 0.4167, 0.625, 0.375, 0.375, 0.375, 0.375, 0.375, 0.625, 0.375, 0.375, 0.4583, 0.625, 0.4583, 0.625, 0.4583, 0.375, 0.4583, 0.375, 0.4375, 0.625, 0.4375, 0.625, 0.4375, 0.375, 0.4375, 0.375, 0.25, 0.625, 0.25, 0.625, 0.25, 0.375, 0.25, 0.625, 0.4792, 0.375, 0.4792, 0.375, 0.4792, 0.625, 0.4792, 0.625, 0.4583, 0.375, 0.4583, 0.375, 0.4583, 0.625, 0.4583, 0.625, 0.5, 0.375, 0.5, 0.375, 0.5, 0.625, 0.5, 0.8333, 0.5, 0.8125, 0.5, 0.8125, 0.5, 0.8333, 0.5, 0.2708, 0.5, 0.25, 0.5, 0.25, 0.5, 0.2708, 0.5, 0.8542, 0.5, 0.8333, 0.5, 0.8333, 0.5, 0.8542, 0.5, 0.6458, 0.5, 0.625, 0.5, 0.625, 0.5, 0.6458, 0.5, 0.875, 0.5, 0.8542, 0.5, 0.8542, 0.5, 0.875, 0.5, 0.3125, 0.5, 0.2917, 0.5, 0.2917, 0.5, 0.3125, 0.5, 0.1667, 0.5, 0.1458, 0.5, 0.1458, 0.5, 0.1667, 0.5, 0.1875, 0.5, 0.1667, 0.5, 0.1667, 0.5, 0.1875, 0.5, 0.3542, 0.5, 0.3333, 0.5, 0.3333, 0.5, 0.3542, 0.5, 0.2083, 0.5, 0.1875, 0.5, 0.1875, 0.5, 0.2083, 0.5, 0.2292, 0.5, 0.2083, 0.5, 0.2083, 0.5, 0.2292, 0.5, 0.3333, 0.5, 0.3125, 0.5, 0.3125, 0.5, 0.3333, 0.5, 0.375, 0.2708, 0.625, 0.2708, 0.625, 0.2708, 0.375, 0.2708, 0.6667, 0.5, 0.6458, 0.5, 0.6458, 0.5, 0.6667, 0.5, 0.375, 0.2917, 0.625, 0.2917, 0.625, 0.2917, 0.375, 0.2917, 0.2917, 0.5, 0.2708, 0.5, 0.2708, 0.5, 0.2917, 0.5, 0.625, 0.2917, 0.375, 0.2917, 0.375, 0.2917, 0.625, 0.2917, 0.375, 0.375, 0.625, 0.375, 0.625, 0.375, 0.375, 0.375, 0.625, 0.3125, 0.375, 0.3125, 0.375, 0.3125, 0.625, 0.3125, 0.7292, 0.5, 0.7083, 0.5, 0.7083, 0.5, 0.7292, 0.5, 0.375, 0.3125, 0.625, 0.3125, 0.625, 0.3125, 0.375, 0.3125, 0.625, 0.3958, 0.375, 0.3958, 0.375, 0.3958, 0.625, 0.3958, 0.375, 0.3333, 0.625, 0.3333, 0.625, 0.3333, 0.375, 0.3333, 0.6875, 0.5, 0.6667, 0.5, 0.6667, 0.5, 0.6875, 0.5, 0.625, 0.3333, 0.375, 0.3333, 0.375, 0.3333, 0.625, 0.3333, 0.375, 0.4167, 0.625, 0.4167, 0.625, 0.4167, 0.375, 0.4167, 0.625, 0.3542, 0.375, 0.3542, 0.375, 0.3542, 0.625, 0.3542, 0.375, 0.3958, 0.625, 0.3958, 0.625, 0.3958, 0.375, 0.3958, 0.375, 0.3542, 0.625, 0.3542, 0.625, 0.3542, 0.375, 0.3542, 0.625, 0.4375, 0.375, 0.4375, 0.375, 0.4375, 0.625, 0.4375, 0.625, 0.4167, 0.375, 0.4167, 0.375, 0.4167, 0.625, 0.4167, 0.625, 0.375, 0.375, 0.375, 0.375, 0.375, 0.625, 0.375, 0.375, 0.4583, 0.625, 0.4583, 0.625, 0.4583, 0.375, 0.4583, 0.375, 0.4375, 0.625, 0.4375, 0.625, 0.4375, 0.375, 0.4375, 0.375, 0.25, 0.625, 0.25, 0.625, 0.25, 0.375, 0.25, 0.625, 0.4792, 0.375, 0.4792, 0.375, 0.4792, 0.625, 0.4792, 0.625, 0.4583, 0.375, 0.4583, 0.375, 0.4583, 0.625, 0.4583, 0.1458, 0.5, 0.125, 0.5, 0.125, 0.5, 0.1458, 0.5, 0.25, 0.5, 0.2292, 0.5, 0.2292, 0.5, 0.25, 0.5, 0.375, 0.4792, 0.625, 0.4792, 0.625, 0.4792, 0.375, 0.4792, 0.2292, 0.5, 0.2083, 0.5, 0.2083, 0.5, 0.2292, 0.5, 0.2083, 0.5, 0.1875, 0.5, 0.1875, 0.5, 0.2083, 0.5, 0.3542, 0.5, 0.3333, 0.5, 0.3333, 0.5, 0.3542, 0.5, 0.1875, 0.5, 0.1667, 0.5, 0.1667, 0.5, 0.1875, 0.5, 0.1667, 0.5, 0.1458, 0.5, 0.1458, 0.5, 0.1667, 0.5, 0.3125, 0.5, 0.2917, 0.5, 0.2917, 0.5, 0.3125, 0.5, 0.875, 0.5, 0.8542, 0.5, 0.8542, 0.5, 0.875, 0.5, 0.375, 0.4792, 0.625, 0.4792, 0.625, 0.5, 0.375, 0.5, 0.375, 0.3958, 0.625, 0.3958, 0.625, 0.4167, 0.375, 0.4167, 0.375, 0.4375, 0.625, 0.4375, 0.625, 0.4583, 0.375, 0.4583, 0.375, 0.375, 0.625, 0.375, 0.625, 0.3958, 0.375, 0.3958, 0.375, 0.4167, 0.625, 0.4167, 0.625, 0.4375, 0.375, 0.4375, 0.375, 0.4583, 0.625, 0.4583, 0.625, 0.4792, 0.375, 0.4792, 0.375, 0.2708, 0.625, 0.2708, 0.625, 0.2917, 0.375, 0.2917, 0.375, 0.3125, 0.625, 0.3125, 0.625, 0.3333, 0.375, 0.3333, 0.375, 0.3542, 0.625, 0.3542, 0.625, 0.375, 0.375, 0.375, 0.375, 0.25, 0.625, 0.25, 0.625, 0.2708, 0.375, 0.2708, 0.375, 0.2917, 0.625, 0.2917, 0.625, 0.3125, 0.375, 0.3125, 0.375, 0.3333, 0.625, 0.3333, 0.625, 0.3542, 0.375, 0.3542, 0.8125, 0.5, 0.7917, 0.5, 0.7917, 0.5, 0.8125, 0.5, 0.75, 0.5, 0.7292, 0.5, 0.7292, 0.5, 0.75, 0.5, 0.7917, 0.5, 0.7708, 0.5, 0.7708, 0.5, 0.7917, 0.5, 0.375, 0.5, 0.3542, 0.5, 0.3542, 0.5, 0.375, 0.5, 0.7708, 0.5, 0.75, 0.5, 0.75, 0.5, 0.7708, 0.5, 0.7083, 0.5, 0.6875, 0.5, 0.6875, 0.5, 0.7083, 0.5, 0.625, 0.2708, 0.375, 0.2708, 0.375, 0.2708, 0.625, 0.2708, 0.3333, 0.5, 0.3125, 0.5, 0.3125, 0.5, 0.3333, 0.5, 0.375, 0.2708, 0.625, 0.2708, 0.625, 0.2708, 0.375, 0.2708, 0.6667, 0.5, 0.6458, 0.5, 0.6458, 0.5, 0.6667, 0.5, 0.375, 0.2917, 0.625, 0.2917, 0.625, 0.2917, 0.375, 0.2917, 0.2917, 0.5, 0.2708, 0.5, 0.2708, 0.5, 0.2917, 0.5, 0.625, 0.2917, 0.375, 0.2917, 0.375, 0.2917, 0.625, 0.2917, 0.375, 0.375, 0.625, 0.375, 0.625, 0.375, 0.375, 0.375, 0.625, 0.3125, 0.375, 0.3125, 0.375, 0.3125, 0.625, 0.3125, 0.7292, 0.5, 0.7083, 0.5, 0.7083, 0.5, 0.7292, 0.5, 0.375, 0.3125, 0.625, 0.3125, 0.625, 0.3125, 0.375, 0.3125, 0.625, 0.3958, 0.375, 0.3958, 0.375, 0.3958, 0.625, 0.3958, 0.375, 0.3333, 0.625, 0.3333, 0.625, 0.3333, 0.375, 0.3333, 0.6875, 0.5, 0.6667, 0.5, 0.6667, 0.5, 0.6875, 0.5, 0.625, 0.3333, 0.375, 0.3333, 0.375, 0.3333, 0.625, 0.3333, 0.375, 0.4167, 0.625, 0.4167, 0.625, 0.4167, 0.375, 0.4167, 0.625, 0.3542, 0.375, 0.3542, 0.375, 0.3542, 0.625, 0.3542, 0.375, 0.3958, 0.625, 0.3958, 0.625, 0.3958, 0.375, 0.3958, 0.375, 0.3542, 0.625, 0.3542, 0.625, 0.3542, 0.375, 0.3542, 0.625, 0.4375, 0.375, 0.4375, 0.375, 0.4375, 0.625, 0.4375, 0.625, 0.4167, 0.375, 0.4167, 0.375, 0.4167, 0.625, 0.4167, 0.625, 0.375, 0.375, 0.375, 0.375, 0.375, 0.625, 0.375, 0.375, 0.4583, 0.625, 0.4583, 0.625, 0.4583, 0.375, 0.4583, 0.375, 0.4375, 0.625, 0.4375, 0.625, 0.4375, 0.375, 0.4375, 0.375, 0.25, 0.625, 0.25, 0.625, 0.25, 0.375, 0.25, 0.625, 0.4792, 0.375, 0.4792, 0.375, 0.4792, 0.625, 0.4792, 0.625, 0.4583, 0.375, 0.4583, 0.375, 0.4583, 0.625, 0.4583, 0.1458, 0.5, 0.125, 0.5, 0.125, 0.5, 0.1458, 0.5, 0.25, 0.5, 0.2292, 0.5, 0.2292, 0.5, 0.25, 0.5, 0.375, 0.4792, 0.625, 0.4792, 0.625, 0.4792, 0.375, 0.4792])
me_cube_001.use_remesh_fix_poles = True
me_cube_001.use_remesh_preserve_attributes = False
me_cube_001.use_mirror_vertex_groups = False
me_cube_001.update()

# ---- objects
ob_cube = bpy.data.objects.new('Cube', me_cube_001)

# ---- transforms, parenting, visibility, modifiers, constraints
ob_cube.location = (0.0, 0.0, 0.0)
ob_cube.scale = (1.0, 0.2, 0.2255)
ob_cube.lineart.crease_threshold = 0.0
_m = ob_cube.modifiers.new('Mirror', 'MIRROR')
_m.use_axis = (False, True, False)
_m.use_bisect_axis = (False, True, False)
_m.merge_threshold = 0.0
_m = ob_cube.modifiers.new('Subdivision', 'SUBSURF')
_m.uv_smooth = 'PRESERVE_CORNERS'
_m.show_only_control_edges = False

# ---- collection membership
col_collection.objects.link(ob_cube)

# ---- scene / render settings (as saved in the file)
scene.frame_start = 1; scene.frame_end = 250; scene.frame_set(1)
scene.render.engine = 'BLENDER_EEVEE_NEXT'
scene.cycles.use_denoising = False
scene.cycles.samples = 128
scene.cycles.sampling_pattern = 'TABULATED_SOBOL'
scene.cycles.use_adaptive_sampling = False
scene.cycles.use_light_tree = False
scene.view_settings.view_transform = 'Filmic'
bpy.context.view_layer.update()

# ---- added for rendering (the .blend has no active camera and no usable light): camera, sun
cam_auto = bpy.data.cameras.new('AutoCamera')
cam_auto.lens = 50.0
cam_auto.sensor_width = 36.0
cam_auto.clip_end = 1000.0
ob_auto_camera = bpy.data.objects.new('AutoCamera', cam_auto)
scene.collection.objects.link(ob_auto_camera)
ob_auto_camera.location = (6.93536, -8.21343, 4.74963)
ob_auto_camera.rotation_euler = (1.09748, -7.21219e-08, 0.694738)
scene.camera = ob_auto_camera
light_auto_sun = bpy.data.lights.new('AutoSun', 'SUN')
light_auto_sun.energy = 3.0
light_auto_sun.angle = 0.0523599
ob_auto_sun = bpy.data.objects.new('AutoSun', light_auto_sun)
scene.collection.objects.link(ob_auto_sun)
ob_auto_sun.rotation_euler = (0.872665, 0.174533, 0.523599)
bpy.context.view_layer.update()
